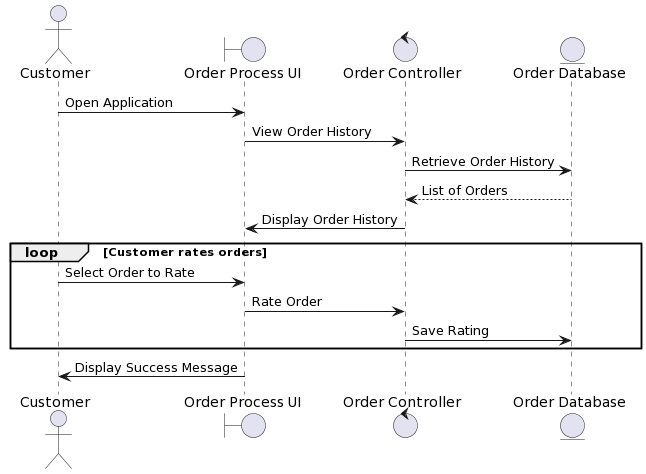

The diagram above was rendered by PlantUML. Its source (embedded in the PNG):
@startuml
actor Customer
boundary "Order Process UI" as OrderUI
control "Order Controller" as OrderController
entity "Order Database" as OrderDB

Customer -> OrderUI: Open Application
OrderUI -> OrderController: View Order History
OrderController -> OrderDB: Retrieve Order History
OrderDB --> OrderController: List of Orders
OrderController -> OrderUI: Display Order History

loop Customer rates orders
  Customer -> OrderUI: Select Order to Rate
  OrderUI -> OrderController: Rate Order
  OrderController -> OrderDB: Save Rating
end

OrderUI -> Customer: Display Success Message
@enduml